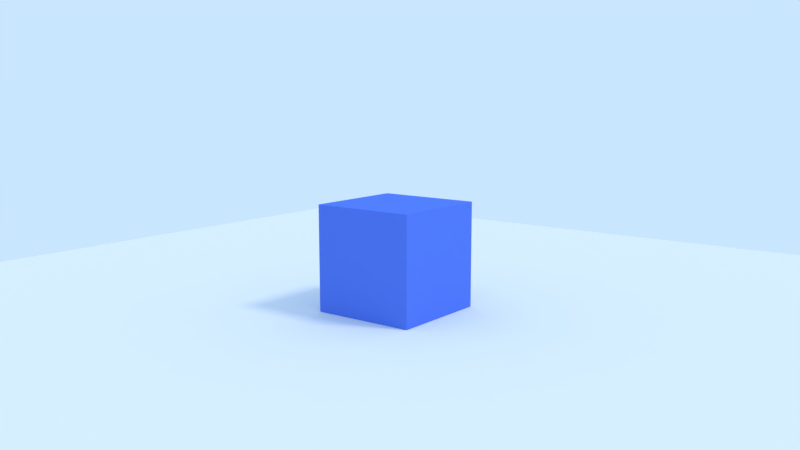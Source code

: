 # Source: Vsync.blend  (saved by Blender 2.79.6; exported with 4.5.12 LTS)
import bpy
from mathutils import Matrix  # noqa: F401  (used for matrix-valued properties, if any)

bpy.ops.wm.read_factory_settings(use_empty=True)
scene = bpy.context.scene
scene.name = 'Scene'

# ---- collections
col_collection_1 = bpy.data.collections.new('Collection 1'); scene.collection.children.link(col_collection_1)

# ---- materials (node trees are filled in below, after node groups)
mat_ground = bpy.data.materials.new('Ground')
mat_ground.alpha_threshold = 0.0
mat_ground.use_transparent_shadow = False
mat_ground.roughness = 0.5
mat_ground.line_color = (0.0, 0.0, 0.0, 1.0)
mat_cube = bpy.data.materials.new('Cube')
mat_cube.alpha_threshold = 0.0
mat_cube.use_transparent_shadow = False
mat_cube.diffuse_color = (0.1, 0.2, 0.8, 1.0)
mat_cube.roughness = 0.5
mat_cube.line_color = (0.0, 0.0, 0.0, 1.0)

# ---- material node trees

# ---- world
world_world = bpy.data.worlds.new('World'); scene.world = world_world
world_world.color = (0.5853, 0.7879, 1.0)
world_world.use_sun_shadow = False
world_world.sun_shadow_jitter_overblur = 0.0

# ---- cameras
cam_camera = bpy.data.cameras.new('Camera')
cam_camera.clip_end = 100.0
cam_camera.lens = 35.0
cam_camera.sensor_width = 32.0
cam_camera.sensor_height = 18.0
cam_camera.ortho_scale = 7.314
cam_camera.dof.focus_distance = 0.0
cam_camera.dof.aperture_fstop = 128.0

# ---- lights
light_lamp_002 = bpy.data.lights.new('Lamp.002', 'SUN')
light_lamp_002.color = (1.0, 0.2858, 0.003573)
light_lamp_002.transmission_factor = 0.0
light_lamp_002.cutoff_distance = 30.0
light_lamp_002.angle = 0.1993
light_lamp_002.energy = 0.4
light_lamp_002.shadow_buffer_clip_start = 1.001
light_lamp_002.shadow_soft_size = 0.1
light_lamp_002.shadow_cascade_max_distance = 1000.0
light_lamp_001 = bpy.data.lights.new('Lamp.001', 'SUN')
light_lamp_001.color = (0.002057, 0.3427, 1.0)
light_lamp_001.transmission_factor = 0.0
light_lamp_001.cutoff_distance = 30.0
light_lamp_001.angle = 0.1993
light_lamp_001.energy = 0.4
light_lamp_001.shadow_buffer_clip_start = 1.001
light_lamp_001.shadow_soft_size = 0.1
light_lamp_001.shadow_cascade_max_distance = 1000.0
light_sun = bpy.data.lights.new('Sun', 'SUN')
light_sun.transmission_factor = 0.0
light_sun.cutoff_distance = 42.0
light_sun.angle = 0.1993
light_sun.energy = 1.0
light_sun.shadow_buffer_clip_start = 1.001
light_sun.shadow_soft_size = 0.1
light_sun.shadow_cascade_max_distance = 1000.0

# ---- meshes
me_plane = bpy.data.meshes.new('Plane')
me_plane.from_pydata([(-1.0, -1.0, 0.0), (1.0, -1.0, 0.0), (-1.0, 1.0, 0.0), (1.0, 1.0, 0.0)], [], [(0, 1, 3, 2)])
me_plane.materials.append(mat_ground)
me_plane.use_remesh_preserve_volume = False
me_plane.use_remesh_preserve_attributes = False
me_plane.use_mirror_vertex_groups = False
me_plane.update()
me_cube = bpy.data.meshes.new('Cube')
me_cube.from_pydata([(1.0, 1.0, -1.0), (1.0, -1.0, -1.0), (-1.0, -1.0, -1.0), (-1.0, 1.0, -1.0), (1.0, 1.0, 1.0), (1.0, -1.0, 1.0), (-1.0, -1.0, 1.0), (-1.0, 1.0, 1.0)], [], [(0, 1, 2, 3), (4, 7, 6, 5), (0, 4, 5, 1), (1, 5, 6, 2), (2, 6, 7, 3), (4, 0, 3, 7)])
me_cube.materials.append(mat_cube)
me_cube.use_remesh_preserve_volume = False
me_cube.use_remesh_preserve_attributes = False
me_cube.use_mirror_vertex_groups = False
me_cube.update()

# ---- objects
ob_lamp_002 = bpy.data.objects.new('Lamp.002', light_lamp_002)
ob_lamp_001 = bpy.data.objects.new('Lamp.001', light_lamp_001)
ob_plane = bpy.data.objects.new('Plane', me_plane)
ob_cube = bpy.data.objects.new('Cube', me_cube)
ob_lamp = bpy.data.objects.new('Lamp', light_sun)
ob_camera = bpy.data.objects.new('Camera', cam_camera)

# ---- transforms, parenting, visibility, modifiers, constraints
ob_lamp_002.location = (7.781, 4.307, 6.73)
ob_lamp_002.rotation_euler = (3.142, -0.0, 0.0)
ob_lamp_002.lock_rotations_4d = False
ob_lamp_002.empty_display_type = 'ARROWS'
ob_lamp_002.color = (0.0, 0.0, 0.0, 0.0)
ob_lamp_002.lineart.crease_threshold = 0.0
ob_lamp_001.location = (7.781, 4.307, 6.73)
ob_lamp_001.lock_rotations_4d = False
ob_lamp_001.empty_display_type = 'ARROWS'
ob_lamp_001.color = (0.0, 0.0, 0.0, 0.0)
ob_lamp_001.lineart.crease_threshold = 0.0
ob_plane.location = (0.0, 0.0, 0.0)
ob_plane.scale = (10.0, 10.0, 10.0)
ob_plane.lineart.crease_threshold = 0.0
ob_cube.location = (0.0, 0.0, 1.0)
ob_cube.lock_rotations_4d = False
ob_cube.empty_display_type = 'ARROWS'
ob_cube.lineart.crease_threshold = 0.0
ob_lamp.location = (10.31, 3.409, 14.65)
ob_lamp.rotation_euler = (0.6503, 0.05522, 1.866)
ob_lamp.lock_rotations_4d = False
ob_lamp.empty_display_type = 'ARROWS'
ob_lamp.color = (0.0, 0.0, 0.0, 0.0)
ob_lamp.lineart.crease_threshold = 0.0
ob_camera.location = (9.72, -12.53, 4.229)
ob_camera.rotation_euler = (1.406, 0.0, 0.6553)
ob_camera.lock_rotations_4d = False
ob_camera.empty_display_type = 'ARROWS'
ob_camera.color = (0.0, 0.0, 0.0, 0.0)
ob_camera.display_type = 'WIRE'
ob_camera.lineart.crease_threshold = 0.0

# ---- collection membership
col_collection_1.objects.link(ob_lamp_002)
col_collection_1.objects.link(ob_lamp_001)
col_collection_1.objects.link(ob_plane)
col_collection_1.objects.link(ob_cube)
col_collection_1.objects.link(ob_lamp)
col_collection_1.objects.link(ob_camera)

# ---- scene / render settings (as saved in the file)
scene.camera = ob_camera
scene.frame_start = 1; scene.frame_end = 250; scene.frame_set(1)
scene.render.engine = 'BLENDER_EEVEE_NEXT'
scene.render.resolution_percentage = 50
scene.render.dither_intensity = 0.0
scene.cycles.use_denoising = False
scene.cycles.samples = 128
scene.cycles.sampling_pattern = 'TABULATED_SOBOL'
scene.cycles.use_adaptive_sampling = False
scene.cycles.use_light_tree = False
scene.view_settings.view_transform = 'Standard'
bpy.context.view_layer.update()
